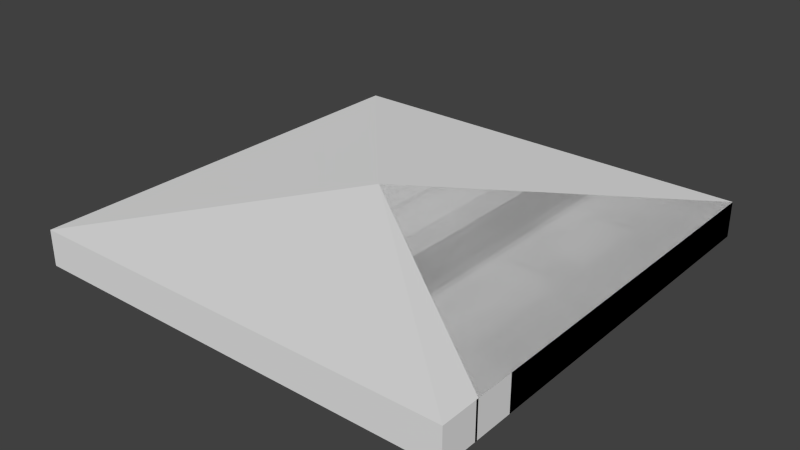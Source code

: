 # Source: roofss.blend  (saved by Blender 2.75.0; exported with 4.5.12 LTS)
import bpy
from mathutils import Matrix  # noqa: F401  (used for matrix-valued properties, if any)

bpy.ops.wm.read_factory_settings(use_empty=True)
scene = bpy.context.scene
scene.name = 'Scene'

# ---- collections
col_collection_1 = bpy.data.collections.new('Collection 1'); scene.collection.children.link(col_collection_1)

# ---- world
world_world = bpy.data.worlds.new('World'); scene.world = world_world
world_world.color = (0.05088, 0.05088, 0.05088)
world_world.use_sun_shadow = False
world_world.sun_shadow_jitter_overblur = 0.0
world_world.cycles.sampling_method = 'MANUAL'
world_world.cycles.sample_map_resolution = 256

# ---- meshes
me_plane_001 = bpy.data.meshes.new('Plane.001')
me_plane_001.from_pydata([(186.6, 190.5, -39.34), (-187.8, 190.5, -39.34), (186.6, -183.9, -39.34), (-187.8, -183.9, -39.34), (186.6, -149.8, -39.34), (186.6, -115.8, -39.34), (186.6, -81.75, -39.34), (186.6, -47.72, -39.34), (186.6, -13.68, -39.34), (186.6, 20.35, -39.34), (186.6, 54.39, -39.34), (186.6, 88.42, -39.34), (186.6, 122.5, -39.34), (186.6, 156.5, -39.34), (152.5, 190.5, -39.34), (118.5, 190.5, -39.34), (84.48, 190.5, -39.34), (50.44, 190.5, -39.34), (16.41, 190.5, -39.34), (-17.63, 190.5, -39.34), (-51.66, 190.5, -39.34), (-85.69, 190.5, -39.34), (-119.7, 190.5, -39.34), (-153.8, 190.5, -39.34), (-187.8, 156.5, -39.34), (-187.8, 122.5, -39.34), (-187.8, 88.42, -39.34), (-187.8, 54.39, -39.34), (-187.8, 20.35, -39.34), (-187.8, -13.68, -39.34), (-187.8, -47.72, -39.34), (-187.8, -81.75, -39.34), (-187.8, -115.8, -39.34), (-187.8, -149.8, -39.34), (-153.8, -183.9, -39.34), (-119.7, -183.9, -39.34), (-85.69, -183.9, -39.34), (-51.66, -183.9, -39.34), (-17.63, -183.9, -39.34), (16.41, -183.9, -39.34), (50.44, -183.9, -39.34), (84.48, -183.9, -39.34), (118.5, -183.9, -39.34), (152.5, -183.9, -39.34), (152.5, 156.5, -39.34), (152.5, 122.5, -39.34), (152.5, 88.42, -39.34), (152.5, 54.39, -39.34), (152.5, 20.35, -39.34), (152.5, -13.68, -39.34), (152.5, -47.72, -39.34), (152.5, -81.75, -39.34), (152.5, -115.8, -39.34), (152.5, -149.8, -39.34), (118.5, 156.5, -39.34), (118.5, 122.5, -39.34), (118.5, 88.42, -39.34), (118.5, 54.39, -39.34), (118.5, 20.35, -39.34), (118.5, -13.68, -39.34), (118.5, -47.72, -39.34), (118.5, -81.75, -39.34), (118.5, -115.8, -39.34), (118.5, -149.8, -39.34), (84.48, 156.5, -39.34), (84.48, 122.5, -39.34), (84.48, 88.42, -39.34), (84.48, 54.39, -39.34), (84.48, 20.35, -39.34), (84.48, -13.68, -39.34), (84.48, -47.72, -39.34), (84.48, -81.75, -39.34), (84.48, -115.8, -39.34), (84.48, -149.8, -39.34), (50.44, 156.5, -39.34), (50.44, 122.5, -39.34), (50.44, 88.42, -39.34), (50.44, 54.39, -39.34), (50.44, 20.35, -39.34), (50.44, -13.68, -39.34), (50.44, -47.72, -39.34), (50.44, -81.75, -39.34), (50.44, -115.8, -39.34), (50.44, -149.8, -39.34), (16.41, 156.5, -39.34), (16.41, 122.5, -39.34), (16.41, 88.42, -39.34), (16.41, 54.39, -39.34), (16.41, 20.35, -39.34), (16.41, -13.68, -39.34), (16.41, -47.72, -39.34), (16.41, -81.75, -39.34), (16.41, -115.8, -39.34), (16.41, -149.8, -39.34), (-17.63, 156.5, -39.34), (-17.63, 122.5, -39.34), (-17.63, 88.42, -39.34), (-17.63, 54.39, -39.34), (-17.63, 20.35, -39.34), (-17.63, -13.68, -39.34), (-17.63, -47.72, -39.34), (-17.63, -81.75, -39.34), (-17.63, -115.8, -39.34), (-17.63, -149.8, -39.34), (-51.66, 156.5, -39.34), (-51.66, 122.5, -39.34), (-51.66, 88.42, -39.34), (-51.66, 54.39, -39.34), (-51.66, 20.35, -39.34), (-51.66, -13.68, -39.34), (-51.66, -47.72, -39.34), (-51.66, -81.75, -39.34), (-51.66, -115.8, -39.34), (-51.66, -149.8, -39.34), (-85.69, 156.5, -39.34), (-85.69, 122.5, -39.34), (-85.69, 88.42, -39.34), (-85.69, 54.39, -39.34), (-85.69, 20.35, -39.34), (-85.69, -13.68, -39.34), (-85.69, -47.72, -39.34), (-85.69, -81.75, -39.34), (-85.69, -115.8, -39.34), (-85.69, -149.8, -39.34), (-119.7, 156.5, -39.34), (-119.7, 122.5, -39.34), (-119.7, 88.42, -39.34), (-119.7, 54.39, -39.34), (-119.7, 20.35, -39.34), (-119.7, -13.68, -39.34), (-119.7, -47.72, -39.34), (-119.7, -81.75, -39.34), (-119.7, -115.8, -39.34), (-119.7, -149.8, -39.34), (-153.8, 156.5, -39.34), (-153.8, 122.5, -39.34), (-153.8, 88.42, -39.34), (-153.8, 54.39, -39.34), (-153.8, 20.35, -39.34), (-153.8, -13.68, -39.34), (-153.8, -47.72, -39.34), (-153.8, -81.75, -39.34), (-153.8, -115.8, -39.34), (-153.8, -149.8, -39.34), (186.6, 156.5, -8.417), (186.6, 190.5, -8.417), (-153.8, 190.5, -8.417), (-187.8, 190.5, -8.417), (-187.8, -149.8, -8.417), (-187.8, -183.9, -8.417), (152.5, -183.9, -8.417), (186.6, -183.9, -8.417), (186.6, -149.8, -8.417), (186.6, -115.8, -8.417), (186.6, -81.75, -8.417), (186.6, -47.72, -8.417), (186.6, -13.68, -8.417), (186.6, 20.35, -8.417), (186.6, 54.39, -8.417), (186.6, 88.42, -8.417), (186.6, 122.5, -8.417), (152.5, 190.5, -8.417), (118.5, 190.5, -8.417), (84.48, 190.5, -8.417), (50.44, 190.5, -8.417), (16.41, 190.5, -8.417), (-17.63, 190.5, -8.417), (-51.66, 190.5, -8.417), (-85.69, 190.5, -8.417), (-119.7, 190.5, -8.417), (-187.8, 156.5, -8.417), (-187.8, 122.5, -8.417), (-187.8, 88.42, -8.417), (-187.8, 54.39, -8.417), (-187.8, 20.35, -8.417), (-187.8, -13.68, -8.417), (-187.8, -47.72, -8.417), (-187.8, -81.75, -8.417), (-187.8, -115.8, -8.417), (-153.8, -183.9, -8.417), (-119.7, -183.9, -8.417), (-85.69, -183.9, -8.417), (-51.66, -183.9, -8.417), (-17.63, -183.9, -8.417), (16.41, -183.9, -8.417), (50.44, -183.9, -8.417), (84.48, -183.9, -8.417), (118.5, -183.9, -8.417), (152.5, -149.8, -8.417), (152.5, 156.5, -8.417), (152.5, 122.5, -8.417), (152.5, 88.42, -8.417), (152.5, 54.39, -8.417), (152.5, 20.35, -8.417), (152.5, -13.68, -8.417), (152.5, -47.72, -8.417), (152.5, -81.75, -8.417), (152.5, -115.8, -8.417), (118.5, -149.8, -8.417), (118.5, 156.5, -8.417), (118.5, 122.5, -8.417), (118.5, 88.42, -8.417), (118.5, 54.39, -8.417), (118.5, 20.35, -8.417), (118.5, -13.68, -8.417), (118.5, -47.72, -8.417), (118.5, -81.75, -8.417), (118.5, -115.8, -8.417), (84.48, -149.8, -8.417), (84.48, 156.5, -8.417), (84.48, 88.42, -8.417), (84.48, 54.39, -8.417), (84.48, 20.35, -8.417), (84.48, -13.68, -8.417), (84.48, -47.72, -8.417), (84.48, -81.75, -8.417), (84.48, -115.8, -8.417), (50.44, -149.8, -8.417), (50.44, 156.5, -8.417), (50.44, 122.5, -8.417), (50.44, 88.42, -8.417), (50.44, 54.39, -8.417), (50.44, 20.35, -8.417), (50.44, -47.72, -8.417), (50.44, -81.75, -8.417), (50.44, -115.8, -8.417), (16.41, -149.8, -8.417), (16.41, 156.5, -8.417), (16.41, 122.5, -8.417), (16.41, 88.42, -8.417), (16.41, 54.39, -8.417), (16.41, -47.72, -8.417), (16.41, -81.75, -8.417), (16.41, -115.8, -8.417), (-17.63, -149.8, -8.417), (-17.63, 156.5, -8.417), (-17.63, 122.5, -8.417), (-17.63, 88.42, -8.417), (-17.63, 54.39, -8.417), (-17.63, -47.72, -8.417), (-17.63, -81.75, -8.417), (-17.63, -115.8, -8.417), (-51.66, -149.8, -8.417), (-51.66, 156.5, -8.417), (-51.66, 122.5, -8.417), (-51.66, 88.42, -8.417), (-51.66, 54.39, -8.417), (-51.66, 20.35, -8.417), (-51.66, -13.68, -8.417), (-51.66, -81.75, -8.417), (-51.66, -115.8, -8.417), (-85.69, -149.8, -8.417), (-85.69, 156.5, -8.417), (-85.69, 122.5, -8.417), (-85.69, 88.42, -8.417), (-85.69, 54.39, -8.417), (-85.69, 20.35, -8.417), (-85.69, -13.68, -8.417), (-85.69, -47.72, -8.417), (-85.69, -81.75, -8.417), (-85.69, -115.8, -8.417), (-119.7, -149.8, -8.417), (-119.7, 156.5, -8.417), (-119.7, 122.5, -8.417), (-119.7, 88.42, -8.417), (-119.7, 54.39, -8.417), (-119.7, 20.35, -8.417), (-119.7, -13.68, -8.417), (-119.7, -47.72, -8.417), (-119.7, -81.75, -8.417), (-119.7, -115.8, -8.417), (-153.8, -149.8, -8.417), (-153.8, 156.5, -8.417), (-153.8, 122.5, -8.417), (-153.8, 88.42, -8.417), (-153.8, 54.39, -8.417), (-153.8, 20.35, -8.417), (-153.8, -13.68, -8.417), (-153.8, -47.72, -8.417), (-153.8, -81.75, -8.417), (-153.8, -115.8, -8.417), (152.5, 156.3, -8.417), (186.6, 156.3, -8.417), (186.6, 190.3, -8.417), (152.5, 190.3, -8.417), (-30.64, 13.33, 6.04), (-153.8, -151.7, -39.34), (-187.8, -151.7, -39.34), (186.6, -151.7, -39.34), (152.5, -151.7, -39.34), (118.5, -151.7, -39.34), (84.48, -151.7, -39.34), (50.44, -151.7, -39.34), (16.41, -151.7, -39.34), (-17.63, -151.7, -39.34), (-51.66, -151.7, -39.34), (-85.69, -151.7, -39.34), (-119.7, -151.7, -39.34), (-187.8, -151.7, -8.417), (186.6, -151.7, -8.417), (-153.8, -151.7, -8.417), (152.5, -151.7, -8.417), (118.5, -151.7, -8.417), (84.48, -151.7, -8.417), (50.44, -151.7, -8.417), (16.41, -151.7, -8.417), (-17.63, -151.7, -8.417), (-51.66, -151.7, -8.417), (-85.69, -151.7, -8.417), (-119.7, -151.7, -8.417)], [], [(105, 95, 236, 244), (104, 105, 244, 243), (8, 9, 157, 156), (4, 53, 188, 152), (58, 57, 202, 203), (7, 8, 156, 155), (52, 5, 153, 197), (93, 103, 234, 226), (6, 7, 155, 154), (55, 56, 201, 200), (5, 6, 154, 153), (101, 91, 232, 240), (102, 101, 240, 241), (90, 100, 239, 231), (100, 101, 240, 239), (2, 4, 152, 151), (43, 2, 151, 150), (33, 3, 149, 148), (51, 52, 197, 196), (145, 299, 301, 161), (5, 52, 53, 4), (50, 51, 196, 195), (44, 54, 55, 45), (97, 96, 237, 238), (46, 56, 57, 47), (47, 57, 58, 48), (13, 0, 145, 144), (49, 59, 60, 50), (50, 60, 61, 51), (51, 61, 62, 52), (52, 62, 63, 53), (49, 50, 195, 194), (54, 64, 65, 55), (55, 65, 66, 56), (56, 66, 67, 57), (143, 142, 280, 271), (94, 84, 227, 235), (59, 69, 70, 60), (95, 94, 235, 236), (142, 141, 279, 280), (62, 72, 73, 63), (47, 48, 193, 192), (64, 74, 75, 65), (65, 75, 76, 66), (83, 93, 226, 217), (46, 47, 192, 191), (68, 78, 79, 69), (69, 79, 80, 70), (92, 82, 225, 233), (71, 81, 82, 72), (72, 82, 83, 73), (133, 143, 271, 261), (140, 139, 277, 278), (75, 85, 86, 76), (81, 91, 232, 224), (77, 87, 88, 78), (78, 88, 89, 79), (79, 89, 90, 80), (80, 90, 91, 81), (44, 45, 190, 189), (82, 92, 93, 83), (91, 92, 233, 232), (84, 94, 95, 85), (85, 95, 96, 86), (86, 96, 97, 87), (87, 97, 98, 88), (88, 98, 99, 89), (89, 99, 100, 90), (141, 131, 269, 279), (91, 101, 102, 92), (92, 102, 103, 93), (138, 137, 275, 276), (91, 90, 231, 232), (95, 105, 106, 96), (130, 140, 278, 268), (97, 107, 108, 98), (98, 108, 109, 99), (99, 109, 110, 100), (100, 110, 111, 101), (139, 129, 267, 277), (102, 112, 113, 103), (136, 135, 273, 274), (104, 114, 115, 105), (105, 115, 116, 106), (42, 43, 150, 187), (107, 117, 118, 108), (87, 77, 221, 230), (109, 119, 120, 110), (110, 120, 121, 111), (128, 138, 276, 266), (112, 122, 123, 113), (135, 134, 272, 273), (41, 42, 187, 186), (115, 125, 126, 116), (76, 86, 229, 220), (117, 127, 128, 118), (118, 128, 129, 119), (119, 129, 130, 120), (137, 127, 265, 275), (40, 41, 186, 185), (122, 132, 133, 123), (85, 75, 219, 228), (124, 134, 135, 125), (125, 135, 136, 126), (86, 87, 230, 229), (127, 137, 138, 128), (126, 136, 274, 264), (129, 139, 140, 130), (39, 40, 185, 184), (131, 141, 142, 132), (132, 142, 143, 133), (38, 39, 184, 183), (73, 83, 217, 208), (84, 85, 228, 227), (134, 124, 262, 272), (131, 132, 270, 269), (37, 38, 183, 182), (123, 133, 261, 251), (36, 37, 182, 181), (81, 71, 215, 224), (132, 122, 260, 270), (144, 189, 190, 160), (160, 190, 191, 159), (159, 191, 192, 158), (158, 192, 193, 157), (157, 193, 194, 156), (156, 194, 195, 155), (155, 195, 196, 154), (154, 196, 197, 153), (190, 200, 201, 191), (193, 203, 204, 194), (202, 211, 212, 203), (203, 212, 213, 204), (205, 214, 215, 206), (206, 215, 216, 207), (210, 220, 221, 211), (211, 221, 222, 212), (214, 223, 224, 215), (218, 227, 228, 219), (220, 229, 230, 221), (224, 232, 233, 225), (231, 239, 240, 232), (235, 243, 244, 236), (237, 245, 246, 238), (240, 249, 250, 241), (245, 254, 255, 246), (247, 256, 257, 248), (249, 259, 260, 250), (252, 262, 263, 253), (254, 264, 265, 255), (258, 268, 269, 259), (259, 269, 270, 260), (264, 274, 275, 265), (266, 276, 277, 267), (268, 278, 279, 269), (54, 44, 189, 199), (9, 10, 158, 157), (96, 106, 245, 237), (45, 55, 200, 190), (10, 11, 159, 158), (107, 97, 238, 246), (61, 60, 205, 206), (56, 46, 191, 201), (11, 12, 160, 159), (62, 61, 206, 207), (12, 13, 144, 160), (109, 108, 247, 248), (48, 58, 203, 193), (167, 307, 308, 168), (59, 49, 194, 204), (17, 292, 291, 16), (101, 111, 249, 240), (166, 306, 307, 167), (112, 102, 241, 250), (16, 291, 290, 15), (103, 113, 242, 234), (1, 287, 286, 23), (114, 104, 243, 252), (67, 66, 210, 211), (53, 63, 198, 188), (23, 286, 297, 22), (64, 54, 199, 209), (165, 305, 306, 166), (115, 114, 252, 253), (106, 116, 254, 245), (68, 69, 213, 212), (15, 290, 289, 14), (117, 107, 246, 255), (22, 297, 296, 21), (108, 118, 256, 247), (57, 67, 211, 202), (164, 304, 305, 165), (119, 109, 248, 257), (71, 72, 216, 215), (1, 24, 170, 147), (118, 119, 257, 256), (69, 59, 204, 213), (24, 25, 171, 170), (111, 121, 259, 249), (60, 70, 214, 205), (25, 26, 172, 171), (121, 120, 258, 259), (122, 112, 250, 260), (26, 27, 173, 172), (113, 123, 251, 242), (75, 74, 218, 219), (72, 62, 207, 216), (27, 28, 174, 173), (63, 73, 208, 198), (28, 29, 175, 174), (125, 115, 253, 263), (74, 64, 209, 218), (29, 30, 176, 175), (116, 126, 264, 254), (77, 78, 222, 221), (30, 31, 177, 176), (124, 125, 263, 262), (127, 117, 255, 265), (66, 76, 220, 210), (31, 32, 178, 177), (32, 33, 148, 178), (80, 81, 224, 223), (78, 68, 212, 222), (3, 34, 179, 149), (120, 130, 268, 258), (82, 81, 224, 225), (34, 35, 180, 179), (129, 128, 266, 267), (70, 80, 223, 214), (35, 36, 181, 180), (283, 284, 281, 282), (151, 152, 283, 282), (261, 271, 285), (275, 274, 285), (177, 178, 285), (274, 273, 285), (176, 177, 285), (273, 272, 285), (150, 151, 285), (175, 176, 285), (209, 199, 285), (148, 149, 285), (174, 175, 285), (243, 235, 285), (188, 198, 285), (146, 147, 285), (173, 174, 285), (226, 234, 285), (144, 145, 285), (172, 173, 285), (171, 172, 285), (272, 262, 285), (170, 171, 285), (235, 227, 285), (251, 261, 285), (147, 170, 285), (217, 226, 285), (199, 189, 285), (169, 146, 285), (152, 188, 285), (168, 169, 285), (151, 282, 285), (167, 168, 285), (283, 152, 285), (166, 167, 285), (178, 148, 285), (276, 275, 285), (149, 179, 285), (277, 276, 285), (234, 242, 285), (179, 180, 285), (278, 277, 285), (252, 243, 285), (180, 181, 285), (198, 208, 285), (279, 278, 285), (181, 182, 285), (218, 209, 285), (280, 279, 285), (182, 183, 285), (271, 280, 285), (183, 184, 285), (189, 144, 285), (184, 185, 285), (145, 161, 285), (185, 186, 285), (161, 162, 285), (186, 187, 285), (282, 281, 285), (162, 163, 285), (242, 251, 285), (187, 150, 285), (163, 164, 285), (208, 217, 285), (262, 252, 285), (281, 284, 285), (227, 218, 285), (164, 165, 285), (284, 283, 285), (165, 166, 285), (286, 287, 298, 300), (288, 289, 301, 299), (289, 290, 302, 301), (290, 291, 303, 302), (291, 292, 304, 303), (292, 293, 305, 304), (293, 294, 306, 305), (294, 295, 307, 306), (295, 296, 308, 307), (296, 297, 309, 308), (297, 286, 300, 309), (18, 293, 292, 17), (168, 308, 309, 169), (161, 301, 302, 162), (0, 288, 299, 145), (19, 294, 293, 18), (169, 309, 300, 146), (162, 302, 303, 163), (20, 295, 294, 19), (146, 300, 298, 147), (163, 303, 304, 164), (21, 296, 295, 20), (14, 289, 288, 0), (147, 298, 287, 1)])
me_plane_001.use_remesh_preserve_volume = False
me_plane_001.use_remesh_preserve_attributes = False
me_plane_001.use_mirror_vertex_groups = False
me_plane_001.update()

# ---- objects
ob_plane = bpy.data.objects.new('Plane', me_plane_001)

# ---- transforms, parenting, visibility, modifiers, constraints
ob_plane.location = (26.21, -0.5254, 0.9005)
ob_plane.lineart.crease_threshold = 0.0
_m = ob_plane.modifiers.new('EdgeSplit', 'EDGE_SPLIT')

# ---- collection membership
col_collection_1.objects.link(ob_plane)

# ---- scene / render settings (as saved in the file)
scene.frame_start = 1; scene.frame_end = 250; scene.frame_set(0)
scene.render.engine = 'BLENDER_EEVEE_NEXT'
scene.render.image_settings.color_mode = 'RGB'
scene.render.image_settings.compression = 90
scene.render.resolution_percentage = 50
scene.render.dither_intensity = 0.0
scene.render.bake_margin = 2
scene.render.bake_bias = 0.0
scene.cycles.use_denoising = False
scene.cycles.samples = 10
scene.cycles.sampling_pattern = 'TABULATED_SOBOL'
scene.cycles.light_sampling_threshold = 0.0
scene.cycles.use_adaptive_sampling = False
scene.cycles.use_light_tree = False
scene.cycles.blur_glossy = 0.0
scene.cycles.volume_bounces = 1
scene.cycles.pixel_filter_type = 'GAUSSIAN'
scene.cycles.sample_clamp_indirect = 0.0
scene.view_settings.view_transform = 'Standard'
bpy.context.view_layer.update()

# ---- added for rendering (the .blend has no active camera and no usable light): camera, sun
cam_auto = bpy.data.cameras.new('AutoCamera')
cam_auto.lens = 50.0
cam_auto.sensor_width = 36.0
cam_auto.clip_end = 8628.53
ob_auto_camera = bpy.data.objects.new('AutoCamera', cam_auto)
scene.collection.objects.link(ob_auto_camera)
ob_auto_camera.location = (517.26, -587.179, 377.576)
ob_auto_camera.rotation_euler = (1.09748, -7.21219e-08, 0.694738)
scene.camera = ob_auto_camera
light_auto_sun = bpy.data.lights.new('AutoSun', 'SUN')
light_auto_sun.energy = 3.0
light_auto_sun.angle = 0.0523599
ob_auto_sun = bpy.data.objects.new('AutoSun', light_auto_sun)
scene.collection.objects.link(ob_auto_sun)
ob_auto_sun.rotation_euler = (0.872665, 0.174533, 0.523599)
bpy.context.view_layer.update()
